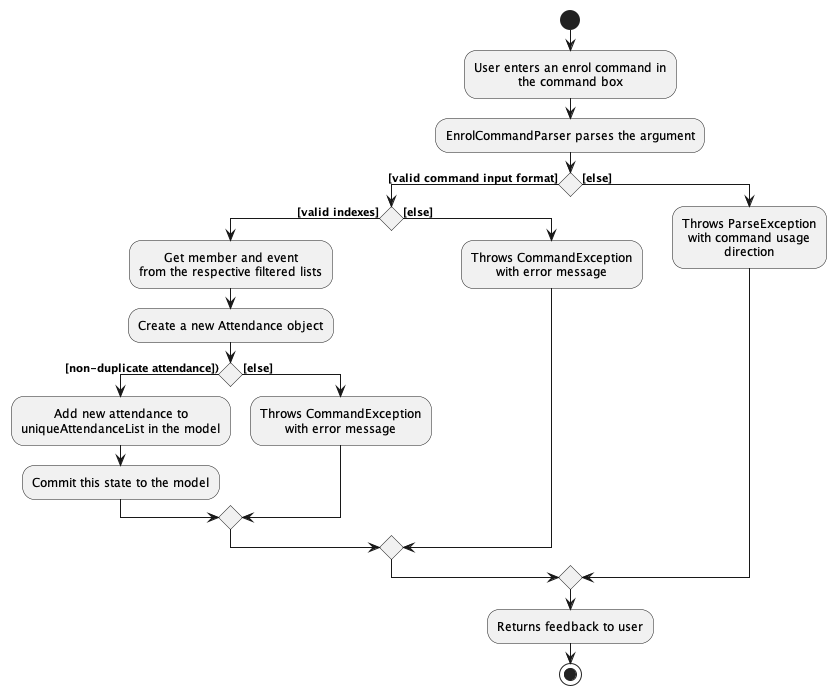

The diagram above was rendered by PlantUML. Its source (embedded in the PNG):
@startuml
!include style.puml

start

:User enters an enrol command in
the command box;

:EnrolCommandParser parses the argument;

if () then ([valid command input format])
    if () then ([valid indexes])
        :Get member and event
        from the respective filtered lists;
        :Create a new Attendance object;
        if () then ([non-duplicate attendance]))
        :Add new attendance to
        uniqueAttendanceList in the model;
        :Commit this state to the model;
        else ([else])
            :Throws CommandException
            with error message;
        endif
    else ([else])
        :Throws CommandException
        with error message;
    endif
else ([else])
    :Throws ParseException
    with command usage
    direction;
endif
:Returns feedback to user;

stop
@enduml